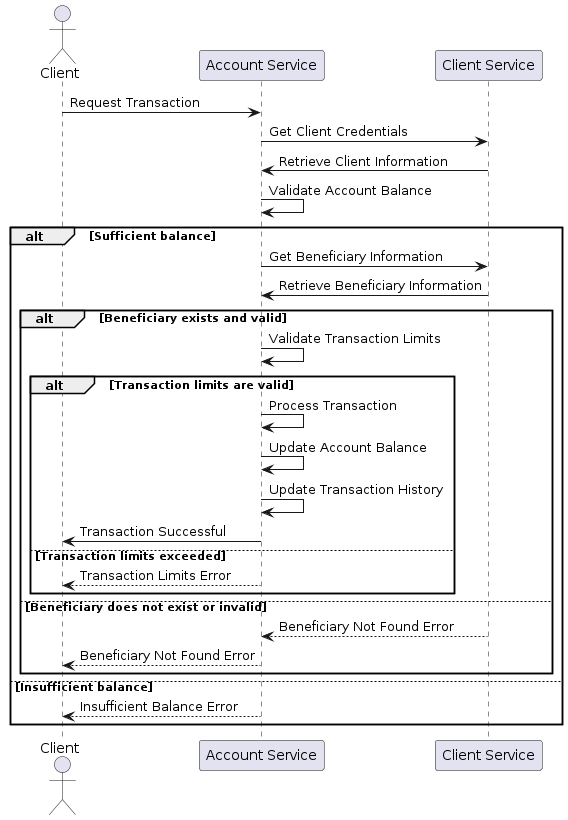

The diagram above was rendered by PlantUML. Its source (embedded in the PNG):
@startuml
actor Client
participant "Account Service" as AccountService
participant "Client Service" as ClientService

Client -> AccountService: Request Transaction
AccountService -> ClientService: Get Client Credentials
ClientService -> AccountService: Retrieve Client Information
AccountService -> AccountService: Validate Account Balance
alt Sufficient balance
    AccountService -> ClientService: Get Beneficiary Information

    ClientService -> AccountService: Retrieve Beneficiary Information
    alt Beneficiary exists and valid
        AccountService -> AccountService: Validate Transaction Limits
        alt Transaction limits are valid
            AccountService -> AccountService: Process Transaction
            AccountService -> AccountService: Update Account Balance
            AccountService -> AccountService: Update Transaction History
            AccountService -> Client: Transaction Successful
        else Transaction limits exceeded
            AccountService --> Client : Transaction Limits Error
        end

    else Beneficiary does not exist or invalid
        ClientService --> AccountService: Beneficiary Not Found Error
        AccountService --> Client: Beneficiary Not Found Error
    end
else Insufficient balance
    AccountService --> Client: Insufficient Balance Error
end
@enduml